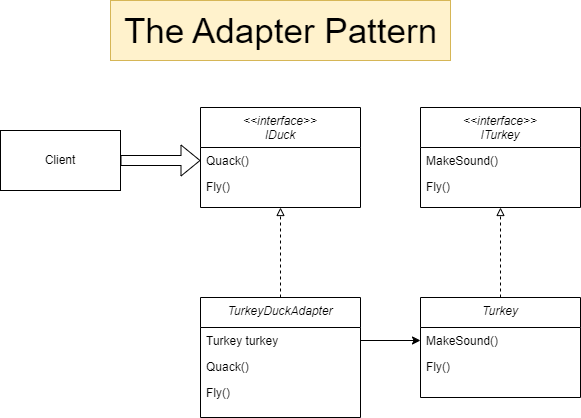

The diagram above was exported from draw.io. Its source (the exported page's mxGraphModel, read from the mxfile embedded in the PNG):
<mxGraphModel dx="1434" dy="835" grid="1" gridSize="10" guides="1" tooltips="1" connect="1" arrows="1" fold="1" page="1" pageScale="1" pageWidth="827" pageHeight="1169" math="0" shadow="0">
  <root>
    <mxCell id="WIyWlLk6GJQsqaUBKTNV-0" />
    <mxCell id="WIyWlLk6GJQsqaUBKTNV-1" parent="WIyWlLk6GJQsqaUBKTNV-0" />
    <mxCell id="zkfFHV4jXpPFQw0GAbJ--0" value="&lt;&lt;interface&gt;&gt;&#10;IDuck" style="swimlane;fontStyle=2;align=center;verticalAlign=top;childLayout=stackLayout;horizontal=1;startSize=40;horizontalStack=0;resizeParent=1;resizeLast=0;collapsible=1;marginBottom=0;rounded=0;shadow=0;strokeWidth=1;" parent="WIyWlLk6GJQsqaUBKTNV-1" vertex="1">
      <mxGeometry x="360" y="210" width="160" height="100" as="geometry">
        <mxRectangle x="230" y="140" width="160" height="26" as="alternateBounds" />
      </mxGeometry>
    </mxCell>
    <mxCell id="zkfFHV4jXpPFQw0GAbJ--2" value="Quack()" style="text;align=left;verticalAlign=top;spacingLeft=4;spacingRight=4;overflow=hidden;rotatable=0;points=[[0,0.5],[1,0.5]];portConstraint=eastwest;rounded=0;shadow=0;html=0;" parent="zkfFHV4jXpPFQw0GAbJ--0" vertex="1">
      <mxGeometry y="40" width="160" height="26" as="geometry" />
    </mxCell>
    <mxCell id="zkfFHV4jXpPFQw0GAbJ--3" value="Fly()" style="text;align=left;verticalAlign=top;spacingLeft=4;spacingRight=4;overflow=hidden;rotatable=0;points=[[0,0.5],[1,0.5]];portConstraint=eastwest;rounded=0;shadow=0;html=0;" parent="zkfFHV4jXpPFQw0GAbJ--0" vertex="1">
      <mxGeometry y="66" width="160" height="26" as="geometry" />
    </mxCell>
    <mxCell id="z_bHvaMmMxrfeUxigQ_i-10" style="edgeStyle=orthogonalEdgeStyle;rounded=0;orthogonalLoop=1;jettySize=auto;html=1;entryX=0;entryY=0.5;entryDx=0;entryDy=0;shape=flexArrow;" edge="1" parent="WIyWlLk6GJQsqaUBKTNV-1" source="z_bHvaMmMxrfeUxigQ_i-0" target="zkfFHV4jXpPFQw0GAbJ--2">
      <mxGeometry relative="1" as="geometry" />
    </mxCell>
    <mxCell id="z_bHvaMmMxrfeUxigQ_i-0" value="Client" style="rounded=0;whiteSpace=wrap;html=1;" vertex="1" parent="WIyWlLk6GJQsqaUBKTNV-1">
      <mxGeometry x="160" y="233" width="120" height="60" as="geometry" />
    </mxCell>
    <mxCell id="z_bHvaMmMxrfeUxigQ_i-1" value="&lt;&lt;interface&gt;&gt;&#10;ITurkey" style="swimlane;fontStyle=2;align=center;verticalAlign=top;childLayout=stackLayout;horizontal=1;startSize=40;horizontalStack=0;resizeParent=1;resizeLast=0;collapsible=1;marginBottom=0;rounded=0;shadow=0;strokeWidth=1;" vertex="1" parent="WIyWlLk6GJQsqaUBKTNV-1">
      <mxGeometry x="580" y="210" width="160" height="100" as="geometry">
        <mxRectangle x="230" y="140" width="160" height="26" as="alternateBounds" />
      </mxGeometry>
    </mxCell>
    <mxCell id="z_bHvaMmMxrfeUxigQ_i-2" value="MakeSound()" style="text;align=left;verticalAlign=top;spacingLeft=4;spacingRight=4;overflow=hidden;rotatable=0;points=[[0,0.5],[1,0.5]];portConstraint=eastwest;rounded=0;shadow=0;html=0;" vertex="1" parent="z_bHvaMmMxrfeUxigQ_i-1">
      <mxGeometry y="40" width="160" height="26" as="geometry" />
    </mxCell>
    <mxCell id="z_bHvaMmMxrfeUxigQ_i-3" value="Fly()" style="text;align=left;verticalAlign=top;spacingLeft=4;spacingRight=4;overflow=hidden;rotatable=0;points=[[0,0.5],[1,0.5]];portConstraint=eastwest;rounded=0;shadow=0;html=0;" vertex="1" parent="z_bHvaMmMxrfeUxigQ_i-1">
      <mxGeometry y="66" width="160" height="26" as="geometry" />
    </mxCell>
    <mxCell id="z_bHvaMmMxrfeUxigQ_i-12" style="edgeStyle=orthogonalEdgeStyle;rounded=0;orthogonalLoop=1;jettySize=auto;html=1;entryX=0.5;entryY=1;entryDx=0;entryDy=0;endArrow=block;endFill=0;dashed=1;" edge="1" parent="WIyWlLk6GJQsqaUBKTNV-1" source="z_bHvaMmMxrfeUxigQ_i-4" target="z_bHvaMmMxrfeUxigQ_i-1">
      <mxGeometry relative="1" as="geometry" />
    </mxCell>
    <mxCell id="z_bHvaMmMxrfeUxigQ_i-4" value="Turkey" style="swimlane;fontStyle=2;align=center;verticalAlign=top;childLayout=stackLayout;horizontal=1;startSize=30;horizontalStack=0;resizeParent=1;resizeLast=0;collapsible=1;marginBottom=0;rounded=0;shadow=0;strokeWidth=1;" vertex="1" parent="WIyWlLk6GJQsqaUBKTNV-1">
      <mxGeometry x="580" y="400" width="160" height="100" as="geometry">
        <mxRectangle x="230" y="140" width="160" height="26" as="alternateBounds" />
      </mxGeometry>
    </mxCell>
    <mxCell id="z_bHvaMmMxrfeUxigQ_i-5" value="MakeSound()" style="text;align=left;verticalAlign=top;spacingLeft=4;spacingRight=4;overflow=hidden;rotatable=0;points=[[0,0.5],[1,0.5]];portConstraint=eastwest;rounded=0;shadow=0;html=0;" vertex="1" parent="z_bHvaMmMxrfeUxigQ_i-4">
      <mxGeometry y="30" width="160" height="26" as="geometry" />
    </mxCell>
    <mxCell id="z_bHvaMmMxrfeUxigQ_i-6" value="Fly()" style="text;align=left;verticalAlign=top;spacingLeft=4;spacingRight=4;overflow=hidden;rotatable=0;points=[[0,0.5],[1,0.5]];portConstraint=eastwest;rounded=0;shadow=0;html=0;" vertex="1" parent="z_bHvaMmMxrfeUxigQ_i-4">
      <mxGeometry y="56" width="160" height="26" as="geometry" />
    </mxCell>
    <mxCell id="z_bHvaMmMxrfeUxigQ_i-11" style="edgeStyle=orthogonalEdgeStyle;rounded=0;orthogonalLoop=1;jettySize=auto;html=1;entryX=0.5;entryY=1;entryDx=0;entryDy=0;endArrow=block;endFill=0;dashed=1;" edge="1" parent="WIyWlLk6GJQsqaUBKTNV-1" source="z_bHvaMmMxrfeUxigQ_i-7" target="zkfFHV4jXpPFQw0GAbJ--0">
      <mxGeometry relative="1" as="geometry" />
    </mxCell>
    <mxCell id="z_bHvaMmMxrfeUxigQ_i-7" value="TurkeyDuckAdapter" style="swimlane;fontStyle=2;align=center;verticalAlign=top;childLayout=stackLayout;horizontal=1;startSize=30;horizontalStack=0;resizeParent=1;resizeLast=0;collapsible=1;marginBottom=0;rounded=0;shadow=0;strokeWidth=1;" vertex="1" parent="WIyWlLk6GJQsqaUBKTNV-1">
      <mxGeometry x="360" y="400" width="160" height="120" as="geometry">
        <mxRectangle x="230" y="140" width="160" height="26" as="alternateBounds" />
      </mxGeometry>
    </mxCell>
    <mxCell id="z_bHvaMmMxrfeUxigQ_i-8" value="Turkey turkey" style="text;align=left;verticalAlign=top;spacingLeft=4;spacingRight=4;overflow=hidden;rotatable=0;points=[[0,0.5],[1,0.5]];portConstraint=eastwest;rounded=0;shadow=0;html=0;" vertex="1" parent="z_bHvaMmMxrfeUxigQ_i-7">
      <mxGeometry y="30" width="160" height="26" as="geometry" />
    </mxCell>
    <mxCell id="z_bHvaMmMxrfeUxigQ_i-9" value="Quack()" style="text;align=left;verticalAlign=top;spacingLeft=4;spacingRight=4;overflow=hidden;rotatable=0;points=[[0,0.5],[1,0.5]];portConstraint=eastwest;rounded=0;shadow=0;html=0;" vertex="1" parent="z_bHvaMmMxrfeUxigQ_i-7">
      <mxGeometry y="56" width="160" height="26" as="geometry" />
    </mxCell>
    <mxCell id="z_bHvaMmMxrfeUxigQ_i-13" value="Fly()" style="text;align=left;verticalAlign=top;spacingLeft=4;spacingRight=4;overflow=hidden;rotatable=0;points=[[0,0.5],[1,0.5]];portConstraint=eastwest;rounded=0;shadow=0;html=0;" vertex="1" parent="z_bHvaMmMxrfeUxigQ_i-7">
      <mxGeometry y="82" width="160" height="26" as="geometry" />
    </mxCell>
    <mxCell id="z_bHvaMmMxrfeUxigQ_i-14" style="edgeStyle=orthogonalEdgeStyle;rounded=0;orthogonalLoop=1;jettySize=auto;html=1;entryX=0;entryY=0.5;entryDx=0;entryDy=0;" edge="1" parent="WIyWlLk6GJQsqaUBKTNV-1" source="z_bHvaMmMxrfeUxigQ_i-8" target="z_bHvaMmMxrfeUxigQ_i-5">
      <mxGeometry relative="1" as="geometry" />
    </mxCell>
    <mxCell id="z_bHvaMmMxrfeUxigQ_i-15" value="The Adapter Pattern" style="text;html=1;align=center;verticalAlign=middle;resizable=0;points=[];autosize=1;strokeColor=#d6b656;fillColor=#fff2cc;fontSize=35;" vertex="1" parent="WIyWlLk6GJQsqaUBKTNV-1">
      <mxGeometry x="270" y="103" width="340" height="60" as="geometry" />
    </mxCell>
  </root>
</mxGraphModel>